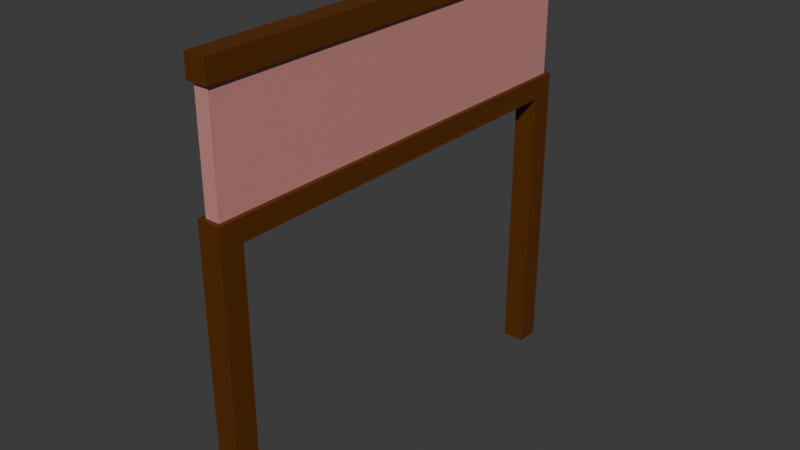 # Source: Classic_Frame_3.blend  (saved by Blender 4.0.36; exported with 4.5.12 LTS)
import bpy
from mathutils import Matrix  # noqa: F401  (used for matrix-valued properties, if any)

bpy.ops.wm.read_factory_settings(use_empty=True)
scene = bpy.context.scene
scene.name = 'Scene'

# ---- collections
col_collection = bpy.data.collections.new('Collection'); scene.collection.children.link(col_collection)

# ---- materials (node trees are filled in below, after node groups)
mat_wall = bpy.data.materials.new('Wall')
mat_wall.alpha_threshold = 0.0
mat_wall.use_transparent_shadow = False
mat_wall.roughness = 0.5
mat_wall.line_color = (0.0, 0.0, 0.0, 1.0)
mat_trim = bpy.data.materials.new('Trim')
mat_trim.alpha_threshold = 0.0
mat_trim.use_transparent_shadow = False
mat_trim.roughness = 0.5
mat_trim.line_color = (0.0, 0.0, 0.0, 1.0)
mat_glass = bpy.data.materials.new('Glass')
mat_glass.alpha_threshold = 0.0
mat_glass.use_transparent_shadow = False
mat_glass.roughness = 0.5
mat_glass.line_color = (0.0, 0.0, 0.0, 1.0)

# ---- material node trees
mat_wall.use_nodes = True; mat_wall.node_tree.nodes.clear()
_N = mat_wall.node_tree.nodes; _L = mat_wall.node_tree.links
n0 = _N.new('ShaderNodeOutputMaterial'); n0.name = 'Material Output'; n0.location = (300, 300)
n1 = _N.new('ShaderNodeBsdfPrincipled'); n1.name = 'Principled BSDF'; n1.location = (10, 300)
n1.inputs[0].default_value = (0.5966, 0.2623, 0.236, 1.0)
n1.inputs[3].default_value = 1.45
_L.new(n1.outputs[0], n0.inputs[0])
n0.is_active_output = True
mat_trim.use_nodes = True; mat_trim.node_tree.nodes.clear()
_N = mat_trim.node_tree.nodes; _L = mat_trim.node_tree.links
n0 = _N.new('ShaderNodeOutputMaterial'); n0.name = 'Material Output'; n0.location = (300, 300)
n1 = _N.new('ShaderNodeBsdfPrincipled'); n1.name = 'Principled BSDF'; n1.location = (10, 300)
n1.inputs[0].default_value = (0.1088, 0.02997, 0.0, 1.0)
n1.inputs[3].default_value = 1.45
_L.new(n1.outputs[0], n0.inputs[0])
n0.is_active_output = True
mat_glass.use_nodes = True; mat_glass.node_tree.nodes.clear()
_N = mat_glass.node_tree.nodes; _L = mat_glass.node_tree.links
n0 = _N.new('ShaderNodeOutputMaterial'); n0.name = 'Material Output'; n0.location = (300, 300)
n1 = _N.new('ShaderNodeBsdfPrincipled'); n1.name = 'Principled BSDF'; n1.location = (10, 300)
n1.inputs[0].default_value = (0.01074, 0.5967, 0.0, 1.0)
n1.inputs[3].default_value = 1.45
_L.new(n1.outputs[0], n0.inputs[0])
n0.is_active_output = True

# ---- world
world_world = bpy.data.worlds.new('World'); scene.world = world_world
world_world.use_nodes = True; world_world.node_tree.nodes.clear()
_N = world_world.node_tree.nodes; _L = world_world.node_tree.links
n0 = _N.new('ShaderNodeOutputWorld'); n0.name = 'World Output'; n0.location = (300, 300)
n1 = _N.new('ShaderNodeBackground'); n1.name = 'Background'; n1.location = (10, 300)
n1.inputs[0].default_value = (0.05088, 0.05088, 0.05088, 1.0)
_L.new(n1.outputs[0], n0.inputs[0])
n0.is_active_output = True
world_world.color = (0.05088, 0.05088, 0.05088)
world_world.use_sun_shadow = False
world_world.sun_shadow_jitter_overblur = 0.0

# ---- meshes
me_frame = bpy.data.meshes.new('Frame')
me_frame.from_pydata([(0.05, 3.0, 3.0), (-0.05, 3.0, 3.0), (-0.05, 3.0, -8.941e-08), (0.05, 2.0, 3.0), (-0.05, 2.0, 3.0), (0.05, 3.0, -8.941e-08), (0.05, 2.0, -8.941e-08), (-0.05, 2.0, -8.941e-08), (0.075, 3.025, 3.025), (0.075, 3.025, -0.025), (0.075, 2.875, 3.025), (0.075, 2.875, -0.025), (-0.075, 3.025, 3.025), (-0.075, 3.025, -0.025), (-0.075, 2.875, 3.025), (-0.075, 2.875, -0.025), (0.08, 2.125, 3.03), (0.08, 1.975, 2.87), (0.08, 1.975, 0.13), (-0.08, 2.125, 3.03), (-0.08, 2.125, -0.03), (-0.08, 1.975, 2.87), (-0.08, 1.975, 0.13), (0.08, -2.186e-10, 2.87), (0.08, 2.186e-10, 0.13), (0.08, 1.194e-07, 3.03), (0.08, -2.186e-10, -0.03), (-0.08, -2.186e-10, 2.87), (-0.08, 2.186e-10, 0.13), (-0.08, 1.194e-07, 3.03), (-0.08, -2.186e-10, -0.03), (0.08, 2.125, -0.03)], [], [(7, 4, 1, 2), (2, 1, 0, 5), (5, 0, 3, 6), (2, 5, 6, 7), (0, 1, 4, 3), (8, 12, 14, 10), (11, 10, 14, 15), (15, 14, 12, 13), (13, 9, 11, 15), (9, 8, 10, 11), (13, 12, 8, 9), (18, 17, 21, 22), (22, 21, 19, 20), (31, 16, 17, 18), (20, 19, 16, 31), (29, 25, 16, 19), (30, 28, 22, 20), (24, 26, 31, 18), (28, 24, 18, 22), (26, 30, 20, 31), (17, 21, 19, 16), (27, 29, 19, 21), (25, 23, 17, 16), (23, 27, 21, 17)])
me_frame.polygons.foreach_set('material_index', [0, 1, 0, 0, 0, 1, 1, 1, 1, 1, 1, 1, 1, 1, 1, 1, 1, 1, 1, 1, 1, 1, 1, 1])
_uv = me_frame.uv_layers.new(name='UVMap')
_uv.uv.foreach_set('vector', [0.5, 0.125, 0.625, 0.125, 0.625, 0.25, 0.5, 0.25, 0.5, 0.25, 0.625, 0.25, 0.625, 0.375, 0.5, 0.375, 0.5, 0.5, 0.625, 0.5, 0.625, 0.625, 0.5, 0.625, 0.125, 0.5, 0.25, 0.5, 0.25, 0.625, 0.125, 0.625, 0.75, 0.5, 0.875, 0.5, 0.875, 0.625, 0.75, 0.625, 0.625, 0.5, 0.875, 0.5, 0.875, 0.75, 0.625, 0.75, 0.375, 0.75, 0.625, 0.75, 0.625, 1.0, 0.375, 1.0, 0.375, 0.0, 0.625, 0.0, 0.625, 0.25, 0.375, 0.25, 0.125, 0.5, 0.375, 0.5, 0.375, 0.75, 0.125, 0.75, 0.375, 0.5, 0.625, 0.5, 0.625, 0.75, 0.375, 0.75, 0.375, 0.25, 0.625, 0.25, 0.625, 0.5, 0.375, 0.5, 0.375, 0.75, 0.625, 0.75, 0.625, 1.0, 0.375, 1.0, 0.375, 0.0, 0.625, 0.0, 0.625, 0.25, 0.375, 0.25, 0.375, 0.5, 0.625, 0.5, 0.625, 0.75, 0.375, 0.75, 0.375, 0.25, 0.625, 0.25, 0.625, 0.5, 0.375, 0.5, 0.625, 1.0, 0.625, 0.75, 0.625, 0.75, 0.625, 1.0, 0.375, 0.0, 0.375, 0.25, 0.375, 0.25, 0.375, 0.0, 0.375, 0.5, 0.375, 0.75, 0.375, 0.75, 0.375, 0.5, 0.375, 0.25, 0.375, 0.5, 0.375, 0.5, 0.375, 0.25, 0.375, 0.75, 0.375, 1.0, 0.375, 1.0, 0.375, 0.75, 0.625, 0.5, 0.875, 0.5, 0.875, 0.75, 0.625, 0.75, 0.625, 0.25, 0.625, 0.0, 0.625, 0.0, 0.625, 0.25, 0.625, 0.75, 0.625, 0.5, 0.625, 0.5, 0.625, 0.75, 0.625, 0.5, 0.625, 0.25, 0.625, 0.25, 0.625, 0.5])
me_frame.materials.append(mat_wall)
me_frame.materials.append(mat_trim)
me_frame.materials.append(mat_glass)
me_frame.use_mirror_vertex_groups = False
me_frame.update()

# ---- objects
ob_frame = bpy.data.objects.new('Frame', me_frame)

# ---- transforms, parenting, visibility, modifiers, constraints
ob_frame.location = (0.0, 0.0, 0.0)
ob_frame.rotation_euler = (1.571, 0.0, 0.0)
ob_frame.lock_rotations_4d = False
ob_frame.empty_display_type = 'ARROWS'
ob_frame.lineart.crease_threshold = 0.0

# ---- collection membership
col_collection.objects.link(ob_frame)

# ---- scene / render settings (as saved in the file)
scene.frame_start = 1; scene.frame_end = 250; scene.frame_set(1)
scene.render.engine = 'BLENDER_EEVEE_NEXT'
scene.cycles.sampling_pattern = 'TABULATED_SOBOL'
bpy.context.view_layer.update()

# ---- added for rendering (the .blend has no active camera and no usable light): camera, sun
cam_auto = bpy.data.cameras.new('AutoCamera')
cam_auto.lens = 50.0
cam_auto.sensor_width = 36.0
cam_auto.clip_end = 1000.0
ob_auto_camera = bpy.data.objects.new('AutoCamera', cam_auto)
scene.collection.objects.link(ob_auto_camera)
ob_auto_camera.location = (3.98382, -6.28059, 4.69956)
ob_auto_camera.rotation_euler = (1.09748, -7.21219e-08, 0.694738)
scene.camera = ob_auto_camera
light_auto_sun = bpy.data.lights.new('AutoSun', 'SUN')
light_auto_sun.energy = 3.0
light_auto_sun.angle = 0.0523599
ob_auto_sun = bpy.data.objects.new('AutoSun', light_auto_sun)
scene.collection.objects.link(ob_auto_sun)
ob_auto_sun.rotation_euler = (0.872665, 0.174533, 0.523599)
bpy.context.view_layer.update()
